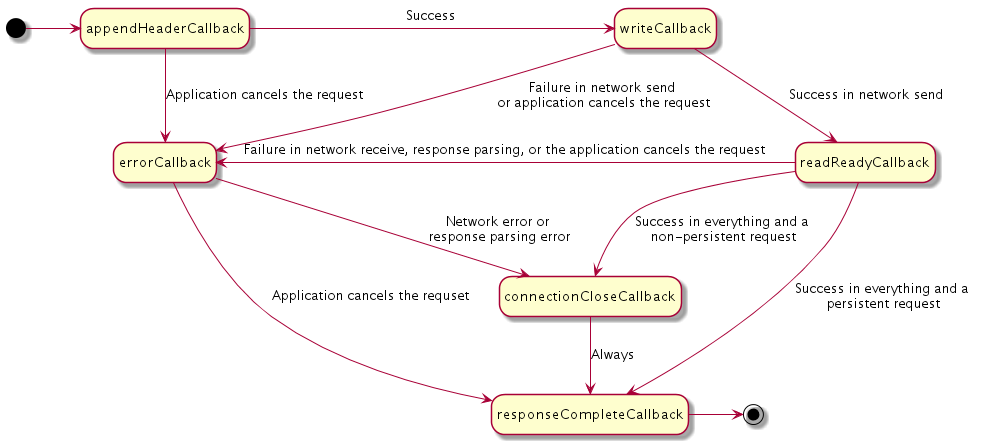

The diagram above was rendered by PlantUML. Its source (embedded in the PNG):
@startuml
hide empty description
[*] -right-> appendHeaderCallback
appendHeaderCallback -right-> writeCallback : Success
appendHeaderCallback -down-> errorCallback : Application cancels the request
writeCallback -down-> readReadyCallback : Success in network send
writeCallback -down-> errorCallback : Failure in network send \nor application cancels the request
readReadyCallback -down-> responseCompleteCallback : Success in everything and a \npersistent request
readReadyCallback -left-> errorCallback : Failure in network receive, response parsing, or the application cancels the request
readReadyCallback -down-> connectionCloseCallback : Success in everything and a \nnon-persistent request
errorCallback -down-> connectionCloseCallback : Network error or \nresponse parsing error
errorCallback -down-> responseCompleteCallback : Application cancels the requset
connectionCloseCallback -down-> responseCompleteCallback : Always
responseCompleteCallback -right-> [*]
@enduml